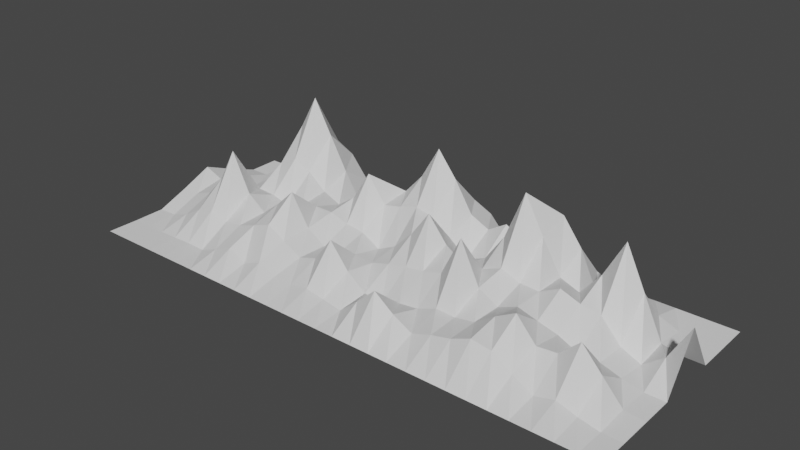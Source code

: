 # Source: synthwave_grid.blend  (saved by Blender 2.83.18; exported with 4.5.12 LTS)
import bpy
from mathutils import Matrix  # noqa: F401  (used for matrix-valued properties, if any)

bpy.ops.wm.read_factory_settings(use_empty=True)
scene = bpy.context.scene
scene.name = 'Scene'

# ---- collections
col_collection = bpy.data.collections.new('Collection'); scene.collection.children.link(col_collection)

# ---- world
world_world = bpy.data.worlds.new('World'); scene.world = world_world
world_world.use_nodes = True; world_world.node_tree.nodes.clear()
_N = world_world.node_tree.nodes; _L = world_world.node_tree.links
n0 = _N.new('ShaderNodeOutputWorld'); n0.name = 'World Output'; n0.location = (300, 300)
n1 = _N.new('ShaderNodeBackground'); n1.name = 'Background'; n1.location = (10, 300)
n1.inputs[0].default_value = (0.05088, 0.05088, 0.05088, 1.0)
_L.new(n1.outputs[0], n0.inputs[0])
n0.is_active_output = True
world_world.color = (0.05088, 0.05088, 0.05088)
world_world.use_sun_shadow = False
world_world.sun_shadow_jitter_overblur = 0.0

# ---- meshes
me_plane_001 = bpy.data.meshes.new('Plane.001')
me_plane_001.from_pydata([(-49.27, 20.0, 0.0), (-49.27, -20.0, 0.09509), (49.27, 20.0, 0.0), (49.27, -20.0, 0.09509), (35.19, 20.0, 0.0), (21.11, 20.0, 3.477), (7.038, 20.0, 1.263), (-7.038, 20.0, 5.302), (-21.11, 20.0, 0.0), (-35.19, 20.0, 7.3), (-49.27, 14.29, 0.0), (-49.27, 8.571, 2.138), (-49.27, 2.857, 4.523), (-49.27, -2.857, 2.138), (-49.27, -8.571, 0.0), (-49.27, -14.29, 0.0), (-35.19, -20.0, 0.09509), (-21.11, -20.0, 0.09509), (-7.038, -20.0, 0.09509), (7.038, -20.0, 0.09509), (21.11, -20.0, 0.09509), (35.19, -20.0, 0.09509), (49.27, -14.29, 0.0), (49.27, -8.571, 0.0), (49.27, -2.857, 0.0), (49.27, 2.857, 9.17), (49.27, 8.571, 0.0), (49.27, 14.29, 0.0), (-35.19, 14.29, 12.95), (-21.11, 14.29, 1.39), (-7.038, 14.29, 11.0), (7.038, 14.29, 5.421), (21.11, 14.29, 12.57), (35.19, 14.29, 3.44), (-35.19, 8.571, 7.516), (-21.11, 8.571, 3.401), (-7.038, 8.571, 7.353), (7.038, 8.571, 2.276), (21.11, 8.571, 11.11), (35.19, 8.571, 15.1), (-35.19, 2.857, 4.307), (-21.11, 2.857, 5.169), (-7.038, 2.857, 1.697), (7.038, 2.857, 7.34), (21.11, 2.857, 5.55), (35.19, 2.857, 5.446), (-35.19, -2.857, 13.53), (-21.11, -2.857, 9.968), (-7.038, -2.857, 3.065), (7.038, -2.857, 5.028), (21.11, -2.857, 4.013), (35.19, -2.857, 1.882), (-35.19, -8.571, 4.307), (-21.11, -8.571, 6.054), (-7.038, -8.571, 8.007), (7.038, -8.571, 1.862), (21.11, -8.571, 4.159), (35.19, -8.571, 4.82), (-35.19, -14.29, 0.2226), (-21.11, -14.29, 1.338), (-7.038, -14.29, 1.788), (7.038, -14.29, 6.678), (21.11, -14.29, 4.182), (35.19, -14.29, 0.875), (17.6, 20.0, 1.422), (14.08, 20.0, 0.0), (10.56, 20.0, 0.3397), (10.56, -20.0, 0.09509), (14.08, -20.0, 0.09509), (17.6, -20.0, 0.09509), (10.56, 14.29, 7.555), (14.08, 14.29, 5.465), (17.6, 14.29, 7.98), (10.56, 8.571, 3.753), (14.08, 8.571, 8.75), (17.6, 8.571, 17.5), (10.56, 2.857, 4.981), (14.08, 2.857, 5.475), (17.6, 2.857, 6.831), (10.56, -2.857, 5.996), (14.08, -2.857, 13.15), (17.6, -2.857, 5.996), (10.56, -8.571, 2.288), (14.08, -8.571, 3.697), (17.6, -8.571, 3.569), (10.56, -14.29, 4.036), (14.08, -14.29, 2.174), (17.6, -14.29, 3.343), (31.67, 20.0, 0.0), (28.15, 20.0, 0.0), (24.63, 20.0, 1.422), (24.63, -20.0, 0.09509), (28.15, -20.0, 0.09509), (31.67, -20.0, 0.09509), (24.63, 14.29, 7.98), (28.15, 14.29, 0.7467), (31.67, 14.29, 1.407), (24.63, 8.571, 5.3), (28.15, 8.571, 4.01), (31.67, 8.571, 8.357), (24.63, 2.857, 5.41), (28.15, 2.857, 7.247), (31.67, 2.857, 5.987), (24.63, -2.857, 5.449), (28.15, -2.857, 4.424), (31.67, -2.857, 3.495), (24.63, -8.571, 6.541), (28.15, -8.571, 8.463), (31.67, -8.571, 4.501), (24.63, -14.29, 5.654), (28.15, -14.29, 5.143), (31.67, -14.29, 2.774), (38.71, -20.0, 0.09509), (42.23, -20.0, 0.09509), (45.75, -20.0, 0.09509), (45.75, 20.0, 0.0), (42.23, 20.0, 0.0), (38.71, 20.0, 0.0), (38.71, 14.29, 1.407), (42.23, 14.29, 0.0), (45.75, 14.29, 0.0), (38.71, 8.571, 7.92), (42.23, 8.571, 0.7388), (45.75, 8.571, 0.0), (38.71, 2.857, 1.547), (42.23, 2.857, 0.0), (45.75, 2.857, 2.786), (38.71, -2.857, 1.849), (42.23, -2.857, 0.7558), (45.75, -2.857, 0.0), (38.71, -8.571, 8.115), (42.23, -8.571, 4.256), (45.75, -8.571, 0.397), (38.71, -14.29, 1.849), (42.23, -14.29, 0.7558), (45.75, -14.29, 0.0), (3.519, 20.0, 4.996), (8.742e-07, 20.0, 6.59), (-3.519, 20.0, 6.587), (-3.519, -20.0, 0.09509), (-8.742e-07, -20.0, 0.09509), (3.519, -20.0, 0.09509), (-3.519, 14.29, 16.99), (6.244e-07, 14.29, 12.56), (3.519, 14.29, 7.047), (-3.519, 8.571, 8.409), (3.747e-07, 8.571, 7.522), (3.519, 8.571, 4.974), (-3.519, 2.857, 3.369), (1.249e-07, 2.857, 6.864), (3.519, 2.857, 11.64), (-3.519, -2.857, 2.707), (-1.249e-07, -2.857, 3.79), (3.519, -2.857, 4.454), (-3.519, -8.571, 3.651), (-3.747e-07, -8.571, 0.9832), (3.519, -8.571, 0.6273), (-3.519, -14.29, 1.16), (-6.244e-07, -14.29, 0.5372), (3.519, -14.29, 3.502), (-10.56, 20.0, 2.345), (-14.08, 20.0, 0.1692), (-17.6, 20.0, 0.07943), (-17.6, -20.0, 0.09509), (-14.08, -20.0, 0.09509), (-10.56, -20.0, 0.09509), (-17.6, 14.29, 2.451), (-14.08, 14.29, 3.274), (-10.56, 14.29, 7.112), (-17.6, 8.571, 5.826), (-14.08, 8.571, 11.35), (-10.56, 8.571, 6.567), (-17.6, 2.857, 5.176), (-14.08, 2.857, 4.072), (-10.56, 2.857, 3.593), (-17.6, -2.857, 4.368), (-14.08, -2.857, 2.148), (-10.56, -2.857, 2.215), (-17.6, -8.571, 4.217), (-14.08, -8.571, 2.39), (-10.56, -8.571, 3.528), (-17.6, -14.29, 2.646), (-14.08, -14.29, 1.372), (-10.56, -14.29, 1.16), (-24.63, 20.0, 3.131), (-28.15, 20.0, 7.3), (-31.67, 20.0, 9.064), (-31.67, -20.0, 0.09509), (-28.15, -20.0, 0.09509), (-24.63, -20.0, 0.09509), (-31.67, 14.29, 19.18), (-28.15, 14.29, 12.95), (-24.63, 14.29, 6.793), (-31.67, 8.571, 9.167), (-28.15, 8.571, 7.626), (-24.63, 8.571, 4.825), (-31.67, 2.857, 4.09), (-28.15, 2.857, 3.224), (-24.63, 2.857, 4.183), (-31.67, -2.857, 6.454), (-28.15, -2.857, 3.94), (-24.63, -2.857, 6.637), (-31.67, -8.571, 3.161), (-28.15, -8.571, 3.694), (-24.63, -8.571, 4.834), (-31.67, -14.29, 0.1045), (-28.15, -14.29, 1.446), (-24.63, -14.29, 2.78), (-38.71, 20.0, 3.131), (-42.23, 20.0, 0.0), (-45.75, 20.0, 0.0), (-45.75, -20.0, 0.09509), (-42.23, -20.0, 0.09509), (-38.71, -20.0, 0.09509), (-45.75, 14.29, 0.0), (-42.23, 14.29, 0.4911), (-38.71, 14.29, 6.721), (-45.75, 8.571, 1.721), (-42.23, 8.571, 0.7384), (-38.71, 8.571, 3.235), (-45.75, 2.857, 3.15), (-42.23, 2.857, 2.824), (-38.71, 2.857, 3.224), (-45.75, -2.857, 2.226), (-42.23, -2.857, 3.452), (-38.71, -2.857, 7.243), (-45.75, -8.571, 0.09622), (-42.23, -8.571, 1.288), (-38.71, -8.571, 3.224), (-45.75, -14.29, 0.0), (-42.23, -14.29, 0.0), (-38.71, -14.29, 0.1045)], [], [(135, 114, 3, 22), (115, 120, 27, 2), (120, 123, 26, 27), (123, 126, 25, 26), (126, 129, 24, 25), (129, 132, 23, 24), (132, 135, 22, 23), (208, 216, 28, 9), (184, 192, 29, 8), (160, 168, 30, 7), (136, 144, 31, 6), (64, 72, 32, 5), (88, 96, 33, 4), (216, 219, 34, 28), (192, 195, 35, 29), (168, 171, 36, 30), (144, 147, 37, 31), (72, 75, 38, 32), (96, 99, 39, 33), (219, 222, 40, 34), (195, 198, 41, 35), (171, 174, 42, 36), (147, 150, 43, 37), (75, 78, 44, 38), (99, 102, 45, 39), (222, 225, 46, 40), (198, 201, 47, 41), (174, 177, 48, 42), (150, 153, 49, 43), (78, 81, 50, 44), (102, 105, 51, 45), (225, 228, 52, 46), (201, 204, 53, 47), (177, 180, 54, 48), (153, 156, 55, 49), (81, 84, 56, 50), (105, 108, 57, 51), (228, 231, 58, 52), (204, 207, 59, 53), (180, 183, 60, 54), (156, 159, 61, 55), (84, 87, 62, 56), (108, 111, 63, 57), (231, 213, 16, 58), (207, 189, 17, 59), (183, 165, 18, 60), (159, 141, 19, 61), (87, 69, 20, 62), (111, 93, 21, 63), (61, 19, 67, 85), (85, 67, 68, 86), (86, 68, 69, 87), (55, 61, 85, 82), (82, 85, 86, 83), (83, 86, 87, 84), (49, 55, 82, 79), (79, 82, 83, 80), (80, 83, 84, 81), (43, 49, 79, 76), (76, 79, 80, 77), (77, 80, 81, 78), (37, 43, 76, 73), (73, 76, 77, 74), (74, 77, 78, 75), (31, 37, 73, 70), (70, 73, 74, 71), (71, 74, 75, 72), (6, 31, 70, 66), (66, 70, 71, 65), (65, 71, 72, 64), (62, 20, 91, 109), (109, 91, 92, 110), (110, 92, 93, 111), (56, 62, 109, 106), (106, 109, 110, 107), (107, 110, 111, 108), (50, 56, 106, 103), (103, 106, 107, 104), (104, 107, 108, 105), (44, 50, 103, 100), (100, 103, 104, 101), (101, 104, 105, 102), (38, 44, 100, 97), (97, 100, 101, 98), (98, 101, 102, 99), (32, 38, 97, 94), (94, 97, 98, 95), (95, 98, 99, 96), (5, 32, 94, 90), (90, 94, 95, 89), (89, 95, 96, 88), (57, 63, 133, 130), (130, 133, 134, 131), (131, 134, 135, 132), (51, 57, 130, 127), (127, 130, 131, 128), (128, 131, 132, 129), (45, 51, 127, 124), (124, 127, 128, 125), (125, 128, 129, 126), (39, 45, 124, 121), (121, 124, 125, 122), (122, 125, 126, 123), (33, 39, 121, 118), (118, 121, 122, 119), (119, 122, 123, 120), (4, 33, 118, 117), (117, 118, 119, 116), (116, 119, 120, 115), (63, 21, 112, 133), (133, 112, 113, 134), (134, 113, 114, 135), (60, 18, 139, 157), (157, 139, 140, 158), (158, 140, 141, 159), (54, 60, 157, 154), (154, 157, 158, 155), (155, 158, 159, 156), (48, 54, 154, 151), (151, 154, 155, 152), (152, 155, 156, 153), (42, 48, 151, 148), (148, 151, 152, 149), (149, 152, 153, 150), (36, 42, 148, 145), (145, 148, 149, 146), (146, 149, 150, 147), (30, 36, 145, 142), (142, 145, 146, 143), (143, 146, 147, 144), (7, 30, 142, 138), (138, 142, 143, 137), (137, 143, 144, 136), (59, 17, 163, 181), (181, 163, 164, 182), (182, 164, 165, 183), (53, 59, 181, 178), (178, 181, 182, 179), (179, 182, 183, 180), (47, 53, 178, 175), (175, 178, 179, 176), (176, 179, 180, 177), (41, 47, 175, 172), (172, 175, 176, 173), (173, 176, 177, 174), (35, 41, 172, 169), (169, 172, 173, 170), (170, 173, 174, 171), (29, 35, 169, 166), (166, 169, 170, 167), (167, 170, 171, 168), (8, 29, 166, 162), (162, 166, 167, 161), (161, 167, 168, 160), (58, 16, 187, 205), (205, 187, 188, 206), (206, 188, 189, 207), (52, 58, 205, 202), (202, 205, 206, 203), (203, 206, 207, 204), (46, 52, 202, 199), (199, 202, 203, 200), (200, 203, 204, 201), (40, 46, 199, 196), (196, 199, 200, 197), (197, 200, 201, 198), (34, 40, 196, 193), (193, 196, 197, 194), (194, 197, 198, 195), (28, 34, 193, 190), (190, 193, 194, 191), (191, 194, 195, 192), (9, 28, 190, 186), (186, 190, 191, 185), (185, 191, 192, 184), (15, 1, 211, 229), (229, 211, 212, 230), (230, 212, 213, 231), (14, 15, 229, 226), (226, 229, 230, 227), (227, 230, 231, 228), (13, 14, 226, 223), (223, 226, 227, 224), (224, 227, 228, 225), (12, 13, 223, 220), (220, 223, 224, 221), (221, 224, 225, 222), (11, 12, 220, 217), (217, 220, 221, 218), (218, 221, 222, 219), (10, 11, 217, 214), (214, 217, 218, 215), (215, 218, 219, 216), (0, 10, 214, 210), (210, 214, 215, 209), (209, 215, 216, 208)])
_uv = me_plane_001.uv_layers.new(name='UVMap')
_uv.uv.foreach_set('vector', [0.8571, 0.9643, 1.0, 0.9643, 1.0, 1.0, 0.8571, 1.0, 0.0, 0.9643, 0.1429, 0.9643, 0.1429, 1.0, 0.0, 1.0, 0.1429, 0.9643, 0.2857, 0.9643, 0.2857, 1.0, 0.1429, 1.0, 0.2857, 0.9643, 0.4286, 0.9643, 0.4286, 1.0, 0.2857, 1.0, 0.4286, 0.9643, 0.5714, 0.9643, 0.5714, 1.0, 0.4286, 1.0, 0.5714, 0.9643, 0.7143, 0.9643, 0.7143, 1.0, 0.5714, 1.0, 0.7143, 0.9643, 0.8571, 0.9643, 0.8571, 1.0, 0.7143, 1.0, 0.0, 0.1071, 0.1429, 0.1071, 0.1429, 0.1429, 0.0, 0.1429, 0.0, 0.25, 0.1429, 0.25, 0.1429, 0.2857, 0.0, 0.2857, 0.0, 0.3929, 0.1429, 0.3929, 0.1429, 0.4286, 0.0, 0.4286, 0.0, 0.5357, 0.1429, 0.5357, 0.1429, 0.5714, 0.0, 0.5714, 0.0, 0.6786, 0.1429, 0.6786, 0.1429, 0.7143, 0.0, 0.7143, 0.0, 0.8214, 0.1429, 0.8214, 0.1429, 0.8571, 0.0, 0.8571, 0.1429, 0.1071, 0.2857, 0.1071, 0.2857, 0.1429, 0.1429, 0.1429, 0.1429, 0.25, 0.2857, 0.25, 0.2857, 0.2857, 0.1429, 0.2857, 0.1429, 0.3929, 0.2857, 0.3929, 0.2857, 0.4286, 0.1429, 0.4286, 0.1429, 0.5357, 0.2857, 0.5357, 0.2857, 0.5714, 0.1429, 0.5714, 0.1429, 0.6786, 0.2857, 0.6786, 0.2857, 0.7143, 0.1429, 0.7143, 0.1429, 0.8214, 0.2857, 0.8214, 0.2857, 0.8571, 0.1429, 0.8571, 0.2857, 0.1071, 0.4286, 0.1071, 0.4286, 0.1429, 0.2857, 0.1429, 0.2857, 0.25, 0.4286, 0.25, 0.4286, 0.2857, 0.2857, 0.2857, 0.2857, 0.3929, 0.4286, 0.3929, 0.4286, 0.4286, 0.2857, 0.4286, 0.2857, 0.5357, 0.4286, 0.5357, 0.4286, 0.5714, 0.2857, 0.5714, 0.2857, 0.6786, 0.4286, 0.6786, 0.4286, 0.7143, 0.2857, 0.7143, 0.2857, 0.8214, 0.4286, 0.8214, 0.4286, 0.8571, 0.2857, 0.8571, 0.4286, 0.1071, 0.5714, 0.1071, 0.5714, 0.1429, 0.4286, 0.1429, 0.4286, 0.25, 0.5714, 0.25, 0.5714, 0.2857, 0.4286, 0.2857, 0.4286, 0.3929, 0.5714, 0.3929, 0.5714, 0.4286, 0.4286, 0.4286, 0.4286, 0.5357, 0.5714, 0.5357, 0.5714, 0.5714, 0.4286, 0.5714, 0.4286, 0.6786, 0.5714, 0.6786, 0.5714, 0.7143, 0.4286, 0.7143, 0.4286, 0.8214, 0.5714, 0.8214, 0.5714, 0.8571, 0.4286, 0.8571, 0.5714, 0.1071, 0.7143, 0.1071, 0.7143, 0.1429, 0.5714, 0.1429, 0.5714, 0.25, 0.7143, 0.25, 0.7143, 0.2857, 0.5714, 0.2857, 0.5714, 0.3929, 0.7143, 0.3929, 0.7143, 0.4286, 0.5714, 0.4286, 0.5714, 0.5357, 0.7143, 0.5357, 0.7143, 0.5714, 0.5714, 0.5714, 0.5714, 0.6786, 0.7143, 0.6786, 0.7143, 0.7143, 0.5714, 0.7143, 0.5714, 0.8214, 0.7143, 0.8214, 0.7143, 0.8571, 0.5714, 0.8571, 0.7143, 0.1071, 0.8571, 0.1071, 0.8571, 0.1429, 0.7143, 0.1429, 0.7143, 0.25, 0.8571, 0.25, 0.8571, 0.2857, 0.7143, 0.2857, 0.7143, 0.3929, 0.8571, 0.3929, 0.8571, 0.4286, 0.7143, 0.4286, 0.7143, 0.5357, 0.8571, 0.5357, 0.8571, 0.5714, 0.7143, 0.5714, 0.7143, 0.6786, 0.8571, 0.6786, 0.8571, 0.7143, 0.7143, 0.7143, 0.7143, 0.8214, 0.8571, 0.8214, 0.8571, 0.8571, 0.7143, 0.8571, 0.8571, 0.1071, 1.0, 0.1071, 1.0, 0.1429, 0.8571, 0.1429, 0.8571, 0.25, 1.0, 0.25, 1.0, 0.2857, 0.8571, 0.2857, 0.8571, 0.3929, 1.0, 0.3929, 1.0, 0.4286, 0.8571, 0.4286, 0.8571, 0.5357, 1.0, 0.5357, 1.0, 0.5714, 0.8571, 0.5714, 0.8571, 0.6786, 1.0, 0.6786, 1.0, 0.7143, 0.8571, 0.7143, 0.8571, 0.8214, 1.0, 0.8214, 1.0, 0.8571, 0.8571, 0.8571, 0.8571, 0.5714, 1.0, 0.5714, 1.0, 0.6071, 0.8571, 0.6071, 0.8571, 0.6071, 1.0, 0.6071, 1.0, 0.6429, 0.8571, 0.6429, 0.8571, 0.6429, 1.0, 0.6429, 1.0, 0.6786, 0.8571, 0.6786, 0.7143, 0.5714, 0.8571, 0.5714, 0.8571, 0.6071, 0.7143, 0.6071, 0.7143, 0.6071, 0.8571, 0.6071, 0.8571, 0.6429, 0.7143, 0.6429, 0.7143, 0.6429, 0.8571, 0.6429, 0.8571, 0.6786, 0.7143, 0.6786, 0.5714, 0.5714, 0.7143, 0.5714, 0.7143, 0.6071, 0.5714, 0.6071, 0.5714, 0.6071, 0.7143, 0.6071, 0.7143, 0.6429, 0.5714, 0.6429, 0.5714, 0.6429, 0.7143, 0.6429, 0.7143, 0.6786, 0.5714, 0.6786, 0.4286, 0.5714, 0.5714, 0.5714, 0.5714, 0.6071, 0.4286, 0.6071, 0.4286, 0.6071, 0.5714, 0.6071, 0.5714, 0.6429, 0.4286, 0.6429, 0.4286, 0.6429, 0.5714, 0.6429, 0.5714, 0.6786, 0.4286, 0.6786, 0.2857, 0.5714, 0.4286, 0.5714, 0.4286, 0.6071, 0.2857, 0.6071, 0.2857, 0.6071, 0.4286, 0.6071, 0.4286, 0.6429, 0.2857, 0.6429, 0.2857, 0.6429, 0.4286, 0.6429, 0.4286, 0.6786, 0.2857, 0.6786, 0.1429, 0.5714, 0.2857, 0.5714, 0.2857, 0.6071, 0.1429, 0.6071, 0.1429, 0.6071, 0.2857, 0.6071, 0.2857, 0.6429, 0.1429, 0.6429, 0.1429, 0.6429, 0.2857, 0.6429, 0.2857, 0.6786, 0.1429, 0.6786, 0.0, 0.5714, 0.1429, 0.5714, 0.1429, 0.6071, 0.0, 0.6071, 0.0, 0.6071, 0.1429, 0.6071, 0.1429, 0.6429, 0.0, 0.6429, 0.0, 0.6429, 0.1429, 0.6429, 0.1429, 0.6786, 0.0, 0.6786, 0.8571, 0.7143, 1.0, 0.7143, 1.0, 0.75, 0.8571, 0.75, 0.8571, 0.75, 1.0, 0.75, 1.0, 0.7857, 0.8571, 0.7857, 0.8571, 0.7857, 1.0, 0.7857, 1.0, 0.8214, 0.8571, 0.8214, 0.7143, 0.7143, 0.8571, 0.7143, 0.8571, 0.75, 0.7143, 0.75, 0.7143, 0.75, 0.8571, 0.75, 0.8571, 0.7857, 0.7143, 0.7857, 0.7143, 0.7857, 0.8571, 0.7857, 0.8571, 0.8214, 0.7143, 0.8214, 0.5714, 0.7143, 0.7143, 0.7143, 0.7143, 0.75, 0.5714, 0.75, 0.5714, 0.75, 0.7143, 0.75, 0.7143, 0.7857, 0.5714, 0.7857, 0.5714, 0.7857, 0.7143, 0.7857, 0.7143, 0.8214, 0.5714, 0.8214, 0.4286, 0.7143, 0.5714, 0.7143, 0.5714, 0.75, 0.4286, 0.75, 0.4286, 0.75, 0.5714, 0.75, 0.5714, 0.7857, 0.4286, 0.7857, 0.4286, 0.7857, 0.5714, 0.7857, 0.5714, 0.8214, 0.4286, 0.8214, 0.2857, 0.7143, 0.4286, 0.7143, 0.4286, 0.75, 0.2857, 0.75, 0.2857, 0.75, 0.4286, 0.75, 0.4286, 0.7857, 0.2857, 0.7857, 0.2857, 0.7857, 0.4286, 0.7857, 0.4286, 0.8214, 0.2857, 0.8214, 0.1429, 0.7143, 0.2857, 0.7143, 0.2857, 0.75, 0.1429, 0.75, 0.1429, 0.75, 0.2857, 0.75, 0.2857, 0.7857, 0.1429, 0.7857, 0.1429, 0.7857, 0.2857, 0.7857, 0.2857, 0.8214, 0.1429, 0.8214, 0.0, 0.7143, 0.1429, 0.7143, 0.1429, 0.75, 0.0, 0.75, 0.0, 0.75, 0.1429, 0.75, 0.1429, 0.7857, 0.0, 0.7857, 0.0, 0.7857, 0.1429, 0.7857, 0.1429, 0.8214, 0.0, 0.8214, 0.7143, 0.8571, 0.8571, 0.8571, 0.8571, 0.8929, 0.7143, 0.8929, 0.7143, 0.8929, 0.8571, 0.8929, 0.8571, 0.9286, 0.7143, 0.9286, 0.7143, 0.9286, 0.8571, 0.9286, 0.8571, 0.9643, 0.7143, 0.9643, 0.5714, 0.8571, 0.7143, 0.8571, 0.7143, 0.8929, 0.5714, 0.8929, 0.5714, 0.8929, 0.7143, 0.8929, 0.7143, 0.9286, 0.5714, 0.9286, 0.5714, 0.9286, 0.7143, 0.9286, 0.7143, 0.9643, 0.5714, 0.9643, 0.4286, 0.8571, 0.5714, 0.8571, 0.5714, 0.8929, 0.4286, 0.8929, 0.4286, 0.8929, 0.5714, 0.8929, 0.5714, 0.9286, 0.4286, 0.9286, 0.4286, 0.9286, 0.5714, 0.9286, 0.5714, 0.9643, 0.4286, 0.9643, 0.2857, 0.8571, 0.4286, 0.8571, 0.4286, 0.8929, 0.2857, 0.8929, 0.2857, 0.8929, 0.4286, 0.8929, 0.4286, 0.9286, 0.2857, 0.9286, 0.2857, 0.9286, 0.4286, 0.9286, 0.4286, 0.9643, 0.2857, 0.9643, 0.1429, 0.8571, 0.2857, 0.8571, 0.2857, 0.8929, 0.1429, 0.8929, 0.1429, 0.8929, 0.2857, 0.8929, 0.2857, 0.9286, 0.1429, 0.9286, 0.1429, 0.9286, 0.2857, 0.9286, 0.2857, 0.9643, 0.1429, 0.9643, 0.0, 0.8571, 0.1429, 0.8571, 0.1429, 0.8929, 0.0, 0.8929, 0.0, 0.8929, 0.1429, 0.8929, 0.1429, 0.9286, 0.0, 0.9286, 0.0, 0.9286, 0.1429, 0.9286, 0.1429, 0.9643, 0.0, 0.9643, 0.8571, 0.8571, 1.0, 0.8571, 1.0, 0.8929, 0.8571, 0.8929, 0.8571, 0.8929, 1.0, 0.8929, 1.0, 0.9286, 0.8571, 0.9286, 0.8571, 0.9286, 1.0, 0.9286, 1.0, 0.9643, 0.8571, 0.9643, 0.8571, 0.4286, 1.0, 0.4286, 1.0, 0.4643, 0.8571, 0.4643, 0.8571, 0.4643, 1.0, 0.4643, 1.0, 0.5, 0.8571, 0.5, 0.8571, 0.5, 1.0, 0.5, 1.0, 0.5357, 0.8571, 0.5357, 0.7143, 0.4286, 0.8571, 0.4286, 0.8571, 0.4643, 0.7143, 0.4643, 0.7143, 0.4643, 0.8571, 0.4643, 0.8571, 0.5, 0.7143, 0.5, 0.7143, 0.5, 0.8571, 0.5, 0.8571, 0.5357, 0.7143, 0.5357, 0.5714, 0.4286, 0.7143, 0.4286, 0.7143, 0.4643, 0.5714, 0.4643, 0.5714, 0.4643, 0.7143, 0.4643, 0.7143, 0.5, 0.5714, 0.5, 0.5714, 0.5, 0.7143, 0.5, 0.7143, 0.5357, 0.5714, 0.5357, 0.4286, 0.4286, 0.5714, 0.4286, 0.5714, 0.4643, 0.4286, 0.4643, 0.4286, 0.4643, 0.5714, 0.4643, 0.5714, 0.5, 0.4286, 0.5, 0.4286, 0.5, 0.5714, 0.5, 0.5714, 0.5357, 0.4286, 0.5357, 0.2857, 0.4286, 0.4286, 0.4286, 0.4286, 0.4643, 0.2857, 0.4643, 0.2857, 0.4643, 0.4286, 0.4643, 0.4286, 0.5, 0.2857, 0.5, 0.2857, 0.5, 0.4286, 0.5, 0.4286, 0.5357, 0.2857, 0.5357, 0.1429, 0.4286, 0.2857, 0.4286, 0.2857, 0.4643, 0.1429, 0.4643, 0.1429, 0.4643, 0.2857, 0.4643, 0.2857, 0.5, 0.1429, 0.5, 0.1429, 0.5, 0.2857, 0.5, 0.2857, 0.5357, 0.1429, 0.5357, 0.0, 0.4286, 0.1429, 0.4286, 0.1429, 0.4643, 0.0, 0.4643, 0.0, 0.4643, 0.1429, 0.4643, 0.1429, 0.5, 0.0, 0.5, 0.0, 0.5, 0.1429, 0.5, 0.1429, 0.5357, 0.0, 0.5357, 0.8571, 0.2857, 1.0, 0.2857, 1.0, 0.3214, 0.8571, 0.3214, 0.8571, 0.3214, 1.0, 0.3214, 1.0, 0.3571, 0.8571, 0.3571, 0.8571, 0.3571, 1.0, 0.3571, 1.0, 0.3929, 0.8571, 0.3929, 0.7143, 0.2857, 0.8571, 0.2857, 0.8571, 0.3214, 0.7143, 0.3214, 0.7143, 0.3214, 0.8571, 0.3214, 0.8571, 0.3571, 0.7143, 0.3571, 0.7143, 0.3571, 0.8571, 0.3571, 0.8571, 0.3929, 0.7143, 0.3929, 0.5714, 0.2857, 0.7143, 0.2857, 0.7143, 0.3214, 0.5714, 0.3214, 0.5714, 0.3214, 0.7143, 0.3214, 0.7143, 0.3571, 0.5714, 0.3571, 0.5714, 0.3571, 0.7143, 0.3571, 0.7143, 0.3929, 0.5714, 0.3929, 0.4286, 0.2857, 0.5714, 0.2857, 0.5714, 0.3214, 0.4286, 0.3214, 0.4286, 0.3214, 0.5714, 0.3214, 0.5714, 0.3571, 0.4286, 0.3571, 0.4286, 0.3571, 0.5714, 0.3571, 0.5714, 0.3929, 0.4286, 0.3929, 0.2857, 0.2857, 0.4286, 0.2857, 0.4286, 0.3214, 0.2857, 0.3214, 0.2857, 0.3214, 0.4286, 0.3214, 0.4286, 0.3571, 0.2857, 0.3571, 0.2857, 0.3571, 0.4286, 0.3571, 0.4286, 0.3929, 0.2857, 0.3929, 0.1429, 0.2857, 0.2857, 0.2857, 0.2857, 0.3214, 0.1429, 0.3214, 0.1429, 0.3214, 0.2857, 0.3214, 0.2857, 0.3571, 0.1429, 0.3571, 0.1429, 0.3571, 0.2857, 0.3571, 0.2857, 0.3929, 0.1429, 0.3929, 0.0, 0.2857, 0.1429, 0.2857, 0.1429, 0.3214, 0.0, 0.3214, 0.0, 0.3214, 0.1429, 0.3214, 0.1429, 0.3571, 0.0, 0.3571, 0.0, 0.3571, 0.1429, 0.3571, 0.1429, 0.3929, 0.0, 0.3929, 0.8571, 0.1429, 1.0, 0.1429, 1.0, 0.1786, 0.8571, 0.1786, 0.8571, 0.1786, 1.0, 0.1786, 1.0, 0.2143, 0.8571, 0.2143, 0.8571, 0.2143, 1.0, 0.2143, 1.0, 0.25, 0.8571, 0.25, 0.7143, 0.1429, 0.8571, 0.1429, 0.8571, 0.1786, 0.7143, 0.1786, 0.7143, 0.1786, 0.8571, 0.1786, 0.8571, 0.2143, 0.7143, 0.2143, 0.7143, 0.2143, 0.8571, 0.2143, 0.8571, 0.25, 0.7143, 0.25, 0.5714, 0.1429, 0.7143, 0.1429, 0.7143, 0.1786, 0.5714, 0.1786, 0.5714, 0.1786, 0.7143, 0.1786, 0.7143, 0.2143, 0.5714, 0.2143, 0.5714, 0.2143, 0.7143, 0.2143, 0.7143, 0.25, 0.5714, 0.25, 0.4286, 0.1429, 0.5714, 0.1429, 0.5714, 0.1786, 0.4286, 0.1786, 0.4286, 0.1786, 0.5714, 0.1786, 0.5714, 0.2143, 0.4286, 0.2143, 0.4286, 0.2143, 0.5714, 0.2143, 0.5714, 0.25, 0.4286, 0.25, 0.2857, 0.1429, 0.4286, 0.1429, 0.4286, 0.1786, 0.2857, 0.1786, 0.2857, 0.1786, 0.4286, 0.1786, 0.4286, 0.2143, 0.2857, 0.2143, 0.2857, 0.2143, 0.4286, 0.2143, 0.4286, 0.25, 0.2857, 0.25, 0.1429, 0.1429, 0.2857, 0.1429, 0.2857, 0.1786, 0.1429, 0.1786, 0.1429, 0.1786, 0.2857, 0.1786, 0.2857, 0.2143, 0.1429, 0.2143, 0.1429, 0.2143, 0.2857, 0.2143, 0.2857, 0.25, 0.1429, 0.25, 0.0, 0.1429, 0.1429, 0.1429, 0.1429, 0.1786, 0.0, 0.1786, 0.0, 0.1786, 0.1429, 0.1786, 0.1429, 0.2143, 0.0, 0.2143, 0.0, 0.2143, 0.1429, 0.2143, 0.1429, 0.25, 0.0, 0.25, 0.8571, 0.0, 1.0, 0.0, 1.0, 0.03571, 0.8571, 0.03571, 0.8571, 0.03571, 1.0, 0.03571, 1.0, 0.07143, 0.8571, 0.07143, 0.8571, 0.07143, 1.0, 0.07143, 1.0, 0.1071, 0.8571, 0.1071, 0.7143, 0.0, 0.8571, 0.0, 0.8571, 0.03571, 0.7143, 0.03571, 0.7143, 0.03571, 0.8571, 0.03571, 0.8571, 0.07143, 0.7143, 0.07143, 0.7143, 0.07143, 0.8571, 0.07143, 0.8571, 0.1071, 0.7143, 0.1071, 0.5714, 0.0, 0.7143, 0.0, 0.7143, 0.03571, 0.5714, 0.03571, 0.5714, 0.03571, 0.7143, 0.03571, 0.7143, 0.07143, 0.5714, 0.07143, 0.5714, 0.07143, 0.7143, 0.07143, 0.7143, 0.1071, 0.5714, 0.1071, 0.4286, 0.0, 0.5714, 0.0, 0.5714, 0.03571, 0.4286, 0.03571, 0.4286, 0.03571, 0.5714, 0.03571, 0.5714, 0.07143, 0.4286, 0.07143, 0.4286, 0.07143, 0.5714, 0.07143, 0.5714, 0.1071, 0.4286, 0.1071, 0.2857, 0.0, 0.4286, 0.0, 0.4286, 0.03571, 0.2857, 0.03571, 0.2857, 0.03571, 0.4286, 0.03571, 0.4286, 0.07143, 0.2857, 0.07143, 0.2857, 0.07143, 0.4286, 0.07143, 0.4286, 0.1071, 0.2857, 0.1071, 0.1429, 0.0, 0.2857, 0.0, 0.2857, 0.03571, 0.1429, 0.03571, 0.1429, 0.03571, 0.2857, 0.03571, 0.2857, 0.07143, 0.1429, 0.07143, 0.1429, 0.07143, 0.2857, 0.07143, 0.2857, 0.1071, 0.1429, 0.1071, 0.0, 0.0, 0.1429, 0.0, 0.1429, 0.03571, 0.0, 0.03571, 0.0, 0.03571, 0.1429, 0.03571, 0.1429, 0.07143, 0.0, 0.07143, 0.0, 0.07143, 0.1429, 0.07143, 0.1429, 0.1071, 0.0, 0.1071])
me_plane_001.use_remesh_fix_poles = True
me_plane_001.use_remesh_preserve_attributes = False
me_plane_001.use_mirror_vertex_groups = False
me_plane_001.update()

# ---- objects
ob_mountains = bpy.data.objects.new('Mountains', me_plane_001)

# ---- transforms, parenting, visibility, modifiers, constraints
ob_mountains.location = (0.0, 0.0, 0.0)
ob_mountains.lineart.crease_threshold = 0.0

# ---- collection membership
col_collection.objects.link(ob_mountains)

# ---- scene / render settings (as saved in the file)
scene.frame_start = 1; scene.frame_end = 250; scene.frame_set(0)
scene.render.engine = 'BLENDER_EEVEE_NEXT'
scene.cycles.use_denoising = False
scene.cycles.samples = 128
scene.cycles.sampling_pattern = 'TABULATED_SOBOL'
scene.cycles.use_adaptive_sampling = False
scene.cycles.use_light_tree = False
scene.view_settings.view_transform = 'Filmic'
bpy.context.view_layer.update()

# ---- added for rendering (the .blend has no active camera and no usable light): camera, sun
cam_auto = bpy.data.cameras.new('AutoCamera')
cam_auto.lens = 50.0
cam_auto.sensor_width = 36.0
cam_auto.clip_end = 1754.64
ob_auto_camera = bpy.data.objects.new('AutoCamera', cam_auto)
scene.collection.objects.link(ob_auto_camera)
ob_auto_camera.location = (99.9799, -119.976, 89.574)
ob_auto_camera.rotation_euler = (1.09748, -7.21219e-08, 0.694738)
scene.camera = ob_auto_camera
light_auto_sun = bpy.data.lights.new('AutoSun', 'SUN')
light_auto_sun.energy = 3.0
light_auto_sun.angle = 0.0523599
ob_auto_sun = bpy.data.objects.new('AutoSun', light_auto_sun)
scene.collection.objects.link(ob_auto_sun)
ob_auto_sun.rotation_euler = (0.872665, 0.174533, 0.523599)
bpy.context.view_layer.update()
